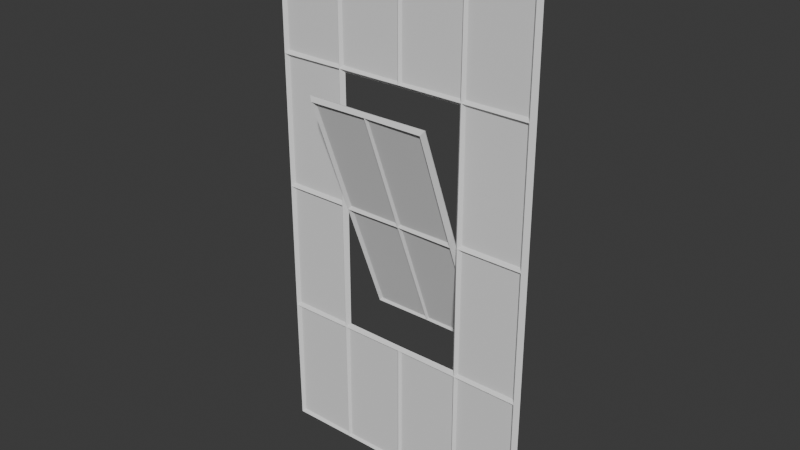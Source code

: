 # Source: Window.blend  (saved by Blender 4.2.66; exported with 4.5.12 LTS)
import bpy
from mathutils import Matrix  # noqa: F401  (used for matrix-valued properties, if any)

bpy.ops.wm.read_factory_settings(use_empty=True)
scene = bpy.context.scene
scene.name = 'Scene'

# ---- collections
col_collection = bpy.data.collections.new('Collection'); scene.collection.children.link(col_collection)
col_outerglasspanes = bpy.data.collections.new('OuterGlassPanes'); col_collection.children.link(col_outerglasspanes)
col_innerglasspanes = bpy.data.collections.new('InnerGlassPanes'); col_collection.children.link(col_innerglasspanes)

# ---- world
world_world = bpy.data.worlds.new('World'); scene.world = world_world
world_world.use_nodes = True; world_world.node_tree.nodes.clear()
_N = world_world.node_tree.nodes; _L = world_world.node_tree.links
n0 = _N.new('ShaderNodeOutputWorld'); n0.name = 'World Output'; n0.location = (300, 300)
n1 = _N.new('ShaderNodeBackground'); n1.name = 'Background'; n1.location = (10, 300)
n1.inputs[0].default_value = (0.05088, 0.05088, 0.05088, 1.0)
_L.new(n1.outputs[0], n0.inputs[0])
n0.is_active_output = True
world_world.color = (0.05088, 0.05088, 0.05088)
world_world.sun_shadow_jitter_overblur = 0.0

# ---- meshes
me_cube_001 = bpy.data.meshes.new('Cube.001')
me_cube_001.from_pydata([(-0.3048, -0.004763, -0.6096), (-0.3048, 0.01238, -0.6096), (-0.3048, -0.004763, 0.6096), (-0.3048, 0.01238, 0.6096), (0.3048, -0.004763, -0.6096), (0.3048, 0.01238, -0.6096), (0.3048, -0.004763, 0.6096), (0.3048, 0.01238, 0.6096), (0.0, -0.00381, -0.6096), (0.0, 0.01143, -0.6096), (0.0, -0.00381, 0.6096), (0.0, 0.01143, 0.6096), (-0.1524, -0.00381, -0.6096), (-0.1524, 0.01143, -0.6096), (-0.1524, -0.00381, 0.6096), (-0.1524, 0.01143, 0.6096), (0.1524, -0.00381, 0.6096), (0.1524, 0.01143, 0.6096), (0.1524, -0.00381, -0.6096), (0.1524, 0.01143, -0.6096), (-0.3048, -0.005715, 0.0), (-0.3048, 0.01333, 0.0), (0.3048, -0.005715, 0.0), (0.3048, 0.01333, 0.0), (-0.1524, -0.005715, 0.0), (-0.1524, 0.01333, 0.0), (0.1524, -0.005715, 0.0), (0.1524, 0.01333, 0.0), (-0.3048, -0.005715, 0.3048), (-0.3048, 0.01334, 0.3048), (0.3048, -0.005715, 0.3048), (0.3048, 0.01334, 0.3048), (0.0, -0.00381, 0.3048), (0.0, 0.01143, 0.3048), (-0.1524, -0.004763, 0.3048), (-0.1524, 0.01238, 0.3048), (0.1524, -0.004763, 0.3048), (0.1524, 0.01238, 0.3048), (-0.3048, -0.005715, -0.3048), (-0.3048, 0.01334, -0.3048), (0.3048, -0.005715, -0.3048), (0.3048, 0.01334, -0.3048), (0.0, -0.00381, -0.3048), (0.0, 0.01143, -0.3048), (-0.1524, -0.004763, -0.3048), (-0.1524, 0.01238, -0.3048), (0.1524, -0.004763, -0.3048), (0.1524, 0.01238, -0.3048), (0.161, 0.00381, 0.3134), (0.16, 0.00381, 0.602), (0.1524, 0.00381, 0.6172), (0.3134, 0.00381, 0.6182), (0.2962, 0.00381, 0.601), (0.3143, 0.00381, 0.3048), (0.2953, 0.00381, 0.3143), (-0.1438, 0.00381, 0.3134), (-0.1448, 0.00381, 0.602), (-0.1524, 0.00381, 0.6172), (0.0, 0.00381, 0.6172), (-0.00762, 0.00381, 0.602), (-0.00762, 0.00381, 0.3124), (0.0, 0.00381, 0.2972), (-0.1438, 0.00381, 0.2962), (-0.2953, 0.00381, 0.3143), (-0.3143, 0.00381, 0.3048), (-0.3134, 0.00381, 0.6182), (-0.2962, 0.00381, 0.601), (-0.16, 0.00381, 0.602), (-0.161, 0.00381, 0.3134), (0.00762, 0.00381, 0.3124), (0.00762, 0.00381, 0.602), (0.1448, 0.00381, 0.602), (0.1438, 0.00381, 0.3134), (0.1438, 0.00381, 0.2962), (-0.2953, 0.00381, -0.2953), (-0.3143, 0.00381, -0.3048), (-0.3143, 0.00381, 0.0), (-0.2953, 0.00381, -0.009525), (-0.1619, 0.00381, -0.009525), (-0.1429, 0.00381, 0.0), (-0.1438, 0.00381, -0.2962), (-0.161, 0.00381, -0.2962), (0.161, 0.00381, -0.2962), (0.1438, 0.00381, -0.2962), (0.1429, 0.00381, 0.0), (0.1619, 0.00381, -0.009525), (0.2953, 0.00381, -0.009525), (0.3143, 0.00381, 0.0), (0.3143, 0.00381, -0.3048), (0.2953, 0.00381, -0.2953), (-0.2953, 0.00381, 0.009525), (-0.2953, 0.00381, 0.2953), (-0.161, 0.00381, 0.2962), (-0.1619, 0.00381, 0.009525), (0.1619, 0.00381, 0.009525), (0.161, 0.00381, 0.2962), (0.2953, 0.00381, 0.2953), (0.2953, 0.00381, 0.009525), (0.16, 0.00381, -0.602), (0.161, 0.00381, -0.3134), (0.2953, 0.00381, -0.3143), (0.3134, 0.00381, -0.6182), (0.2962, 0.00381, -0.601), (0.1524, 0.00381, -0.6172), (-0.1448, 0.00381, -0.602), (-0.1438, 0.00381, -0.3134), (0.0, 0.00381, -0.2972), (-0.00762, 0.00381, -0.3124), (-0.00762, 0.00381, -0.602), (0.0, 0.00381, -0.6172), (-0.1524, 0.00381, -0.6172), (-0.2962, 0.00381, -0.601), (-0.3134, 0.00381, -0.6182), (-0.2953, 0.00381, -0.3143), (-0.161, 0.00381, -0.3134), (-0.16, 0.00381, -0.602), (0.00762, 0.00381, -0.602), (0.00762, 0.00381, -0.3124), (0.1438, 0.00381, -0.3134), (0.1448, 0.00381, -0.602)], [], [(48, 49, 16, 36), (49, 48, 37, 17), (49, 52, 6, 16), (52, 49, 17, 7), (51, 50, 16, 6), (50, 51, 7, 17), (52, 54, 30, 6), (54, 52, 7, 31), (53, 51, 6, 30), (51, 53, 31, 7), (54, 48, 36, 30), (48, 54, 31, 37), (55, 56, 14, 34), (56, 55, 35, 15), (56, 59, 10, 14), (59, 56, 15, 11), (58, 57, 14, 10), (57, 58, 11, 15), (59, 60, 32, 10), (60, 59, 11, 33), (60, 55, 34, 32), (55, 60, 33, 35), (62, 61, 32, 34), (61, 62, 35, 33), (63, 66, 2, 28), (66, 63, 29, 3), (65, 64, 28, 2), (64, 65, 3, 29), (66, 67, 14, 2), (67, 66, 3, 15), (57, 65, 2, 14), (65, 57, 15, 3), (67, 68, 34, 14), (68, 67, 15, 35), (68, 63, 28, 34), (63, 68, 35, 29), (69, 70, 10, 32), (70, 69, 33, 11), (70, 71, 16, 10), (71, 70, 11, 17), (50, 58, 10, 16), (58, 50, 17, 11), (71, 72, 36, 16), (72, 71, 17, 37), (72, 69, 32, 36), (69, 72, 37, 33), (61, 73, 36, 32), (73, 61, 33, 37), (74, 77, 20, 38), (77, 74, 39, 21), (76, 75, 38, 20), (75, 76, 21, 39), (77, 78, 24, 20), (78, 77, 21, 25), (78, 81, 44, 24), (81, 78, 25, 45), (80, 79, 24, 44), (79, 80, 45, 25), (81, 74, 38, 44), (74, 81, 45, 39), (82, 85, 26, 46), (85, 82, 47, 27), (84, 83, 46, 26), (83, 84, 27, 47), (85, 86, 22, 26), (86, 85, 27, 23), (86, 89, 40, 22), (89, 86, 23, 41), (88, 87, 22, 40), (87, 88, 41, 23), (89, 82, 46, 40), (82, 89, 41, 47), (90, 91, 28, 20), (91, 90, 21, 29), (64, 76, 20, 28), (76, 64, 29, 21), (91, 92, 34, 28), (92, 91, 29, 35), (92, 93, 24, 34), (93, 92, 35, 25), (79, 62, 34, 24), (62, 79, 25, 35), (93, 90, 20, 24), (90, 93, 25, 21), (94, 95, 36, 26), (95, 94, 27, 37), (73, 84, 26, 36), (84, 73, 37, 27), (95, 96, 30, 36), (96, 95, 37, 31), (96, 97, 22, 30), (97, 96, 31, 23), (87, 53, 30, 22), (53, 87, 23, 31), (97, 94, 26, 22), (94, 97, 23, 27), (98, 99, 46, 18), (99, 98, 19, 47), (99, 100, 40, 46), (100, 99, 47, 41), (100, 102, 4, 40), (102, 100, 41, 5), (101, 88, 40, 4), (88, 101, 5, 41), (102, 98, 18, 4), (98, 102, 5, 19), (103, 101, 4, 18), (101, 103, 19, 5), (104, 105, 44, 12), (105, 104, 13, 45), (105, 107, 42, 44), (107, 105, 45, 43), (106, 80, 44, 42), (80, 106, 43, 45), (107, 108, 8, 42), (108, 107, 43, 9), (108, 104, 12, 8), (104, 108, 9, 13), (110, 109, 8, 12), (109, 110, 13, 9), (111, 113, 38, 0), (113, 111, 1, 39), (75, 112, 0, 38), (112, 75, 39, 1), (113, 114, 44, 38), (114, 113, 39, 45), (114, 115, 12, 44), (115, 114, 45, 13), (115, 111, 0, 12), (111, 115, 13, 1), (112, 110, 12, 0), (110, 112, 1, 13), (116, 117, 42, 8), (117, 116, 9, 43), (117, 118, 46, 42), (118, 117, 43, 47), (83, 106, 42, 46), (106, 83, 47, 43), (118, 119, 18, 46), (119, 118, 47, 19), (119, 116, 8, 18), (116, 119, 19, 9), (109, 103, 18, 8), (103, 109, 9, 19)])
_uv = me_cube_001.uv_layers.new(name='UVMap')
_uv.uv.foreach_set('vector', [0.5625, 0.4375, 0.625, 0.4375, 0.625, 0.4375, 0.5625, 0.4375, 0.625, 0.4375, 0.5625, 0.4375, 0.5625, 0.4375, 0.625, 0.4375, 0.625, 0.4375, 0.625, 0.5, 0.625, 0.5, 0.625, 0.4375, 0.625, 0.5, 0.625, 0.4375, 0.625, 0.4375, 0.625, 0.5, 0.625, 0.5, 0.625, 0.4375, 0.625, 0.4375, 0.625, 0.5, 0.625, 0.4375, 0.625, 0.5, 0.625, 0.5, 0.625, 0.4375, 0.625, 0.5, 0.5625, 0.5, 0.5625, 0.5, 0.625, 0.5, 0.5625, 0.5, 0.625, 0.5, 0.625, 0.5, 0.5625, 0.5, 0.5625, 0.5, 0.625, 0.5, 0.625, 0.5, 0.5625, 0.5, 0.625, 0.5, 0.5625, 0.5, 0.5625, 0.5, 0.625, 0.5, 0.5625, 0.5, 0.5625, 0.4375, 0.5625, 0.4375, 0.5625, 0.5, 0.5625, 0.4375, 0.5625, 0.5, 0.5625, 0.5, 0.5625, 0.4375, 0.5625, 0.3125, 0.625, 0.3125, 0.625, 0.3125, 0.5625, 0.3125, 0.625, 0.3125, 0.5625, 0.3125, 0.5625, 0.3125, 0.625, 0.3125, 0.625, 0.3125, 0.625, 0.375, 0.625, 0.375, 0.625, 0.3125, 0.625, 0.375, 0.625, 0.3125, 0.625, 0.3125, 0.625, 0.375, 0.625, 0.375, 0.625, 0.3125, 0.625, 0.3125, 0.625, 0.375, 0.625, 0.3125, 0.625, 0.375, 0.625, 0.375, 0.625, 0.3125, 0.625, 0.375, 0.5625, 0.375, 0.5625, 0.375, 0.625, 0.375, 0.5625, 0.375, 0.625, 0.375, 0.625, 0.375, 0.5625, 0.375, 0.5625, 0.375, 0.5625, 0.3125, 0.5625, 0.3125, 0.5625, 0.375, 0.5625, 0.3125, 0.5625, 0.375, 0.5625, 0.375, 0.5625, 0.3125, 0.5625, 0.3125, 0.5625, 0.375, 0.5625, 0.375, 0.5625, 0.3125, 0.5625, 0.375, 0.5625, 0.3125, 0.5625, 0.3125, 0.5625, 0.375, 0.5625, 0.25, 0.625, 0.25, 0.625, 0.25, 0.5625, 0.25, 0.625, 0.25, 0.5625, 0.25, 0.5625, 0.25, 0.625, 0.25, 0.625, 0.25, 0.5625, 0.25, 0.5625, 0.25, 0.625, 0.25, 0.5625, 0.25, 0.625, 0.25, 0.625, 0.25, 0.5625, 0.25, 0.625, 0.25, 0.625, 0.3125, 0.625, 0.3125, 0.625, 0.25, 0.625, 0.3125, 0.625, 0.25, 0.625, 0.25, 0.625, 0.3125, 0.625, 0.3125, 0.625, 0.25, 0.625, 0.25, 0.625, 0.3125, 0.625, 0.25, 0.625, 0.3125, 0.625, 0.3125, 0.625, 0.25, 0.625, 0.3125, 0.5625, 0.3125, 0.5625, 0.3125, 0.625, 0.3125, 0.5625, 0.3125, 0.625, 0.3125, 0.625, 0.3125, 0.5625, 0.3125, 0.5625, 0.3125, 0.5625, 0.25, 0.5625, 0.25, 0.5625, 0.3125, 0.5625, 0.25, 0.5625, 0.3125, 0.5625, 0.3125, 0.5625, 0.25, 0.5625, 0.375, 0.625, 0.375, 0.625, 0.375, 0.5625, 0.375, 0.625, 0.375, 0.5625, 0.375, 0.5625, 0.375, 0.625, 0.375, 0.625, 0.375, 0.625, 0.4375, 0.625, 0.4375, 0.625, 0.375, 0.625, 0.4375, 0.625, 0.375, 0.625, 0.375, 0.625, 0.4375, 0.625, 0.4375, 0.625, 0.375, 0.625, 0.375, 0.625, 0.4375, 0.625, 0.375, 0.625, 0.4375, 0.625, 0.4375, 0.625, 0.375, 0.625, 0.4375, 0.5625, 0.4375, 0.5625, 0.4375, 0.625, 0.4375, 0.5625, 0.4375, 0.625, 0.4375, 0.625, 0.4375, 0.5625, 0.4375, 0.5625, 0.4375, 0.5625, 0.375, 0.5625, 0.375, 0.5625, 0.4375, 0.5625, 0.375, 0.5625, 0.4375, 0.5625, 0.4375, 0.5625, 0.375, 0.5625, 0.375, 0.5625, 0.4375, 0.5625, 0.4375, 0.5625, 0.375, 0.5625, 0.4375, 0.5625, 0.375, 0.5625, 0.375, 0.5625, 0.4375, 0.4375, 0.25, 0.5, 0.25, 0.5, 0.25, 0.4375, 0.25, 0.5, 0.25, 0.4375, 0.25, 0.4375, 0.25, 0.5, 0.25, 0.5, 0.25, 0.4375, 0.25, 0.4375, 0.25, 0.5, 0.25, 0.4375, 0.25, 0.5, 0.25, 0.5, 0.25, 0.4375, 0.25, 0.5, 0.25, 0.5, 0.3125, 0.5, 0.3125, 0.5, 0.25, 0.5, 0.3125, 0.5, 0.25, 0.5, 0.25, 0.5, 0.3125, 0.5, 0.3125, 0.4375, 0.3125, 0.4375, 0.3125, 0.5, 0.3125, 0.4375, 0.3125, 0.5, 0.3125, 0.5, 0.3125, 0.4375, 0.3125, 0.4375, 0.3125, 0.5, 0.3125, 0.5, 0.3125, 0.4375, 0.3125, 0.5, 0.3125, 0.4375, 0.3125, 0.4375, 0.3125, 0.5, 0.3125, 0.4375, 0.3125, 0.4375, 0.25, 0.4375, 0.25, 0.4375, 0.3125, 0.4375, 0.25, 0.4375, 0.3125, 0.4375, 0.3125, 0.4375, 0.25, 0.4375, 0.4375, 0.5, 0.4375, 0.5, 0.4375, 0.4375, 0.4375, 0.5, 0.4375, 0.4375, 0.4375, 0.4375, 0.4375, 0.5, 0.4375, 0.5, 0.4375, 0.4375, 0.4375, 0.4375, 0.4375, 0.5, 0.4375, 0.4375, 0.4375, 0.5, 0.4375, 0.5, 0.4375, 0.4375, 0.4375, 0.5, 0.4375, 0.5, 0.5, 0.5, 0.5, 0.5, 0.4375, 0.5, 0.5, 0.5, 0.4375, 0.5, 0.4375, 0.5, 0.5, 0.5, 0.5, 0.4375, 0.5, 0.4375, 0.5, 0.5, 0.5, 0.4375, 0.5, 0.5, 0.5, 0.5, 0.5, 0.4375, 0.5, 0.4375, 0.5, 0.5, 0.5, 0.5, 0.5, 0.4375, 0.5, 0.5, 0.5, 0.4375, 0.5, 0.4375, 0.5, 0.5, 0.5, 0.4375, 0.5, 0.4375, 0.4375, 0.4375, 0.4375, 0.4375, 0.5, 0.4375, 0.4375, 0.4375, 0.5, 0.4375, 0.5, 0.4375, 0.4375, 0.5, 0.25, 0.5625, 0.25, 0.5625, 0.25, 0.5, 0.25, 0.5625, 0.25, 0.5, 0.25, 0.5, 0.25, 0.5625, 0.25, 0.5625, 0.25, 0.5, 0.25, 0.5, 0.25, 0.5625, 0.25, 0.5, 0.25, 0.5625, 0.25, 0.5625, 0.25, 0.5, 0.25, 0.5625, 0.25, 0.5625, 0.3125, 0.5625, 0.3125, 0.5625, 0.25, 0.5625, 0.3125, 0.5625, 0.25, 0.5625, 0.25, 0.5625, 0.3125, 0.5625, 0.3125, 0.5, 0.3125, 0.5, 0.3125, 0.5625, 0.3125, 0.5, 0.3125, 0.5625, 0.3125, 0.5625, 0.3125, 0.5, 0.3125, 0.5, 0.3125, 0.5625, 0.3125, 0.5625, 0.3125, 0.5, 0.3125, 0.5625, 0.3125, 0.5, 0.3125, 0.5, 0.3125, 0.5625, 0.3125, 0.5, 0.3125, 0.5, 0.25, 0.5, 0.25, 0.5, 0.3125, 0.5, 0.25, 0.5, 0.3125, 0.5, 0.3125, 0.5, 0.25, 0.5, 0.4375, 0.5625, 0.4375, 0.5625, 0.4375, 0.5, 0.4375, 0.5625, 0.4375, 0.5, 0.4375, 0.5, 0.4375, 0.5625, 0.4375, 0.5625, 0.4375, 0.5, 0.4375, 0.5, 0.4375, 0.5625, 0.4375, 0.5, 0.4375, 0.5625, 0.4375, 0.5625, 0.4375, 0.5, 0.4375, 0.5625, 0.4375, 0.5625, 0.5, 0.5625, 0.5, 0.5625, 0.4375, 0.5625, 0.5, 0.5625, 0.4375, 0.5625, 0.4375, 0.5625, 0.5, 0.5625, 0.5, 0.5, 0.5, 0.5, 0.5, 0.5625, 0.5, 0.5, 0.5, 0.5625, 0.5, 0.5625, 0.5, 0.5, 0.5, 0.5, 0.5, 0.5625, 0.5, 0.5625, 0.5, 0.5, 0.5, 0.5625, 0.5, 0.5, 0.5, 0.5, 0.5, 0.5625, 0.5, 0.5, 0.5, 0.5, 0.4375, 0.5, 0.4375, 0.5, 0.5, 0.5, 0.4375, 0.5, 0.5, 0.5, 0.5, 0.5, 0.4375, 0.375, 0.4375, 0.4375, 0.4375, 0.4375, 0.4375, 0.375, 0.4375, 0.4375, 0.4375, 0.375, 0.4375, 0.375, 0.4375, 0.4375, 0.4375, 0.4375, 0.4375, 0.4375, 0.5, 0.4375, 0.5, 0.4375, 0.4375, 0.4375, 0.5, 0.4375, 0.4375, 0.4375, 0.4375, 0.4375, 0.5, 0.4375, 0.5, 0.375, 0.5, 0.375, 0.5, 0.4375, 0.5, 0.375, 0.5, 0.4375, 0.5, 0.4375, 0.5, 0.375, 0.5, 0.375, 0.5, 0.4375, 0.5, 0.4375, 0.5, 0.375, 0.5, 0.4375, 0.5, 0.375, 0.5, 0.375, 0.5, 0.4375, 0.5, 0.375, 0.5, 0.375, 0.4375, 0.375, 0.4375, 0.375, 0.5, 0.375, 0.4375, 0.375, 0.5, 0.375, 0.5, 0.375, 0.4375, 0.375, 0.4375, 0.375, 0.5, 0.375, 0.5, 0.375, 0.4375, 0.375, 0.5, 0.375, 0.4375, 0.375, 0.4375, 0.375, 0.5, 0.375, 0.3125, 0.4375, 0.3125, 0.4375, 0.3125, 0.375, 0.3125, 0.4375, 0.3125, 0.375, 0.3125, 0.375, 0.3125, 0.4375, 0.3125, 0.4375, 0.3125, 0.4375, 0.375, 0.4375, 0.375, 0.4375, 0.3125, 0.4375, 0.375, 0.4375, 0.3125, 0.4375, 0.3125, 0.4375, 0.375, 0.4375, 0.375, 0.4375, 0.3125, 0.4375, 0.3125, 0.4375, 0.375, 0.4375, 0.3125, 0.4375, 0.375, 0.4375, 0.375, 0.4375, 0.3125, 0.4375, 0.375, 0.375, 0.375, 0.375, 0.375, 0.4375, 0.375, 0.375, 0.375, 0.4375, 0.375, 0.4375, 0.375, 0.375, 0.375, 0.375, 0.375, 0.375, 0.3125, 0.375, 0.3125, 0.375, 0.375, 0.375, 0.3125, 0.375, 0.375, 0.375, 0.375, 0.375, 0.3125, 0.375, 0.3125, 0.375, 0.375, 0.375, 0.375, 0.375, 0.3125, 0.375, 0.375, 0.375, 0.3125, 0.375, 0.3125, 0.375, 0.375, 0.375, 0.25, 0.4375, 0.25, 0.4375, 0.25, 0.375, 0.25, 0.4375, 0.25, 0.375, 0.25, 0.375, 0.25, 0.4375, 0.25, 0.4375, 0.25, 0.375, 0.25, 0.375, 0.25, 0.4375, 0.25, 0.375, 0.25, 0.4375, 0.25, 0.4375, 0.25, 0.375, 0.25, 0.4375, 0.25, 0.4375, 0.3125, 0.4375, 0.3125, 0.4375, 0.25, 0.4375, 0.3125, 0.4375, 0.25, 0.4375, 0.25, 0.4375, 0.3125, 0.4375, 0.3125, 0.375, 0.3125, 0.375, 0.3125, 0.4375, 0.3125, 0.375, 0.3125, 0.4375, 0.3125, 0.4375, 0.3125, 0.375, 0.3125, 0.375, 0.3125, 0.375, 0.25, 0.375, 0.25, 0.375, 0.3125, 0.375, 0.25, 0.375, 0.3125, 0.375, 0.3125, 0.375, 0.25, 0.375, 0.25, 0.375, 0.3125, 0.375, 0.3125, 0.375, 0.25, 0.375, 0.3125, 0.375, 0.25, 0.375, 0.25, 0.375, 0.3125, 0.375, 0.375, 0.4375, 0.375, 0.4375, 0.375, 0.375, 0.375, 0.4375, 0.375, 0.375, 0.375, 0.375, 0.375, 0.4375, 0.375, 0.4375, 0.375, 0.4375, 0.4375, 0.4375, 0.4375, 0.4375, 0.375, 0.4375, 0.4375, 0.4375, 0.375, 0.4375, 0.375, 0.4375, 0.4375, 0.4375, 0.4375, 0.4375, 0.375, 0.4375, 0.375, 0.4375, 0.4375, 0.4375, 0.375, 0.4375, 0.4375, 0.4375, 0.4375, 0.4375, 0.375, 0.4375, 0.4375, 0.375, 0.4375, 0.375, 0.4375, 0.4375, 0.4375, 0.375, 0.4375, 0.4375, 0.4375, 0.4375, 0.4375, 0.375, 0.4375, 0.375, 0.4375, 0.375, 0.375, 0.375, 0.375, 0.375, 0.4375, 0.375, 0.375, 0.375, 0.4375, 0.375, 0.4375, 0.375, 0.375, 0.375, 0.375, 0.375, 0.4375, 0.375, 0.4375, 0.375, 0.375, 0.375, 0.4375, 0.375, 0.375, 0.375, 0.375, 0.375, 0.4375])
me_cube_001.update()
me_cube_006 = bpy.data.meshes.new('Cube.006')
me_cube_006.from_pydata([(-0.1524, -0.009525, -1.84e-09), (-0.1524, 0.009525, -1.84e-09), (0.1524, -0.009525, -1.84e-09), (0.1524, 0.009525, -1.84e-09), (5.544e-10, -0.00762, 0.3048), (5.544e-10, 0.00762, 0.3048), (-0.1524, -0.008573, 0.3048), (-0.1524, 0.008572, 0.3048), (0.1524, -0.008573, 0.3048), (0.1524, 0.008572, 0.3048), (5.544e-10, -0.00762, -0.3048), (5.544e-10, 0.00762, -0.3048), (-0.1524, -0.008573, -0.3048), (-0.1524, 0.008572, -0.3048), (0.1524, -0.008573, -0.3048), (0.1524, 0.008572, -0.3048), (5.544e-10, -0.008573, -1.84e-09), (5.544e-10, 0.008572, -1.84e-09), (0.1429, -1.788e-07, 0.009525), (0.008573, -1.788e-07, 0.008572), (0.00762, -1.788e-07, 0.2972), (5.544e-10, -1.788e-07, 0.3124), (0.161, -1.788e-07, 0.3134), (0.1438, -1.788e-07, 0.2962), (0.1619, -1.788e-07, -1.84e-09), (-0.1438, -1.788e-07, 0.2962), (-0.161, -1.788e-07, 0.3134), (-0.00762, -1.788e-07, 0.2972), (-0.008573, -1.788e-07, 0.008572), (-0.1429, -1.788e-07, 0.009525), (-0.1619, -1.788e-07, -1.84e-09), (-0.1429, -1.788e-07, -0.009525), (-0.008573, -1.788e-07, -0.008573), (-0.00762, -1.788e-07, -0.2972), (5.544e-10, -1.788e-07, -0.3124), (-0.161, -1.788e-07, -0.3134), (-0.1438, -1.788e-07, -0.2962), (0.1429, -1.788e-07, -0.009525), (0.161, -1.788e-07, -0.3134), (0.1438, -1.788e-07, -0.2962), (0.00762, -1.788e-07, -0.2972), (0.008573, -1.788e-07, -0.008573)], [], [(18, 19, 16, 2), (19, 18, 3, 17), (19, 20, 4, 16), (20, 19, 17, 5), (20, 23, 8, 4), (23, 20, 5, 9), (22, 21, 4, 8), (21, 22, 9, 5), (23, 18, 2, 8), (18, 23, 9, 3), (24, 22, 8, 2), (22, 24, 3, 9), (25, 27, 4, 6), (27, 25, 7, 5), (21, 26, 6, 4), (26, 21, 5, 7), (27, 28, 16, 4), (28, 27, 5, 17), (28, 29, 0, 16), (29, 28, 17, 1), (29, 25, 6, 0), (25, 29, 1, 7), (26, 30, 0, 6), (30, 26, 7, 1), (31, 32, 16, 0), (32, 31, 1, 17), (32, 33, 10, 16), (33, 32, 17, 11), (33, 36, 12, 10), (36, 33, 11, 13), (35, 34, 10, 12), (34, 35, 13, 11), (36, 31, 0, 12), (31, 36, 13, 1), (30, 35, 12, 0), (35, 30, 1, 13), (37, 39, 14, 2), (39, 37, 3, 15), (38, 24, 2, 14), (24, 38, 15, 3), (39, 40, 10, 14), (40, 39, 15, 11), (34, 38, 14, 10), (38, 34, 11, 15), (40, 41, 16, 10), (41, 40, 11, 17), (41, 37, 2, 16), (37, 41, 17, 3)])
_uv = me_cube_006.uv_layers.new(name='UVMap')
_uv.uv.foreach_set('vector', [0.0, 0.0, 0.0, 0.0, 0.0, 0.0, 0.0, 0.0, 0.0, 0.0, 0.0, 0.0, 0.0, 0.0, 0.0, 0.0, 0.0, 0.0, 0.0, 0.0, 0.0, 0.0, 0.0, 0.0, 0.0, 0.0, 0.0, 0.0, 0.0, 0.0, 0.0, 0.0, 0.0, 0.0, 0.0, 0.0, 0.0, 0.0, 0.0, 0.0, 0.0, 0.0, 0.0, 0.0, 0.0, 0.0, 0.0, 0.0, 0.0, 0.0, 0.0, 0.0, 0.0, 0.0, 0.0, 0.0, 0.0, 0.0, 0.0, 0.0, 0.0, 0.0, 0.0, 0.0, 0.0, 0.0, 0.0, 0.0, 0.0, 0.0, 0.0, 0.0, 0.0, 0.0, 0.0, 0.0, 0.0, 0.0, 0.0, 0.0, 0.0, 0.0, 0.0, 0.0, 0.0, 0.0, 0.0, 0.0, 0.0, 0.0, 0.0, 0.0, 0.0, 0.0, 0.0, 0.0, 0.0, 0.0, 0.0, 0.0, 0.0, 0.0, 0.0, 0.0, 0.0, 0.0, 0.0, 0.0, 0.0, 0.0, 0.0, 0.0, 0.0, 0.0, 0.0, 0.0, 0.0, 0.0, 0.0, 0.0, 0.0, 0.0, 0.0, 0.0, 0.0, 0.0, 0.0, 0.0, 0.0, 0.0, 0.0, 0.0, 0.0, 0.0, 0.0, 0.0, 0.0, 0.0, 0.0, 0.0, 0.0, 0.0, 0.0, 0.0, 0.0, 0.0, 0.0, 0.0, 0.0, 0.0, 0.0, 0.0, 0.0, 0.0, 0.0, 0.0, 0.0, 0.0, 0.0, 0.0, 0.0, 0.0, 0.0, 0.0, 0.0, 0.0, 0.0, 0.0, 0.0, 0.0, 0.0, 0.0, 0.0, 0.0, 0.0, 0.0, 0.0, 0.0, 0.0, 0.0, 0.0, 0.0, 0.0, 0.0, 0.0, 0.0, 0.0, 0.0, 0.0, 0.0, 0.0, 0.0, 0.0, 0.0, 0.0, 0.0, 0.0, 0.0, 0.0, 0.0, 0.0, 0.0, 0.0, 0.0, 0.0, 0.0, 0.0, 0.0, 0.0, 0.0, 0.0, 0.0, 0.0, 0.0, 0.0, 0.0, 0.0, 0.0, 0.0, 0.0, 0.0, 0.0, 0.0, 0.0, 0.0, 0.0, 0.0, 0.0, 0.0, 0.0, 0.0, 0.0, 0.0, 0.0, 0.0, 0.0, 0.0, 0.0, 0.0, 0.0, 0.0, 0.0, 0.0, 0.0, 0.0, 0.0, 0.0, 0.0, 0.0, 0.0, 0.0, 0.0, 0.0, 0.0, 0.0, 0.0, 0.0, 0.0, 0.0, 0.0, 0.0, 0.0, 0.0, 0.0, 0.0, 0.0, 0.0, 0.0, 0.0, 0.0, 0.0, 0.0, 0.0, 0.0, 0.0, 0.0, 0.0, 0.0, 0.0, 0.0, 0.0, 0.0, 0.0, 0.0, 0.0, 0.0, 0.0, 0.0, 0.0, 0.0, 0.0, 0.0, 0.0, 0.0, 0.0, 0.0, 0.0, 0.0, 0.0, 0.0, 0.0, 0.0, 0.0, 0.0, 0.0, 0.0, 0.0, 0.0, 0.0, 0.0, 0.0, 0.0, 0.0, 0.0, 0.0, 0.0, 0.0, 0.0, 0.0, 0.0, 0.0, 0.0, 0.0, 0.0, 0.0, 0.0, 0.0, 0.0, 0.0, 0.0, 0.0, 0.0, 0.0, 0.0, 0.0, 0.0, 0.0, 0.0, 0.0, 0.0, 0.0, 0.0, 0.0, 0.0, 0.0, 0.0, 0.0, 0.0, 0.0, 0.0, 0.0, 0.0, 0.0, 0.0, 0.0, 0.0, 0.0, 0.0, 0.0, 0.0, 0.0, 0.0, 0.0, 0.0, 0.0, 0.0, 0.0, 0.0, 0.0, 0.0, 0.0, 0.0, 0.0, 0.0, 0.0, 0.0, 0.0, 0.0, 0.0, 0.0, 0.0, 0.0, 0.0, 0.0])
me_cube_006.update()
me_cube_009 = bpy.data.meshes.new('Cube.009')
me_cube_009.from_pydata([(0.1623, 0.03634, 0.1565), (0.1614, 0.03634, 0.3006), (0.2987, 0.03634, 0.3001), (0.2977, 0.03634, 0.1569), (0.2998, 0.3048, 0.1559), (0.1602, 0.3048, 0.1554), (0.3008, 0.3048, 0.3011), (0.1593, 0.3048, 0.3016), (0.1597, -0.3048, 0.1552), (0.3004, -0.3048, 0.1556), (0.3013, -0.3048, 0.3014), (0.1587, -0.3048, 0.3019)], [], [(4, 5, 7, 6), (9, 10, 11, 8), (0, 1, 7, 5), (1, 0, 8, 11), (1, 2, 6, 7), (10, 2, 1, 11), (6, 2, 3, 4), (3, 2, 10, 9), (3, 0, 5, 4), (8, 0, 3, 9)])
_uv = me_cube_009.uv_layers.new(name='UVMap')
_uv.uv.foreach_set('vector', [0.5639, 0.498, 0.5637, 0.4407, 0.6237, 0.4403, 0.6235, 0.4984, 0.5638, 0.7518, 0.6236, 0.7514, 0.6238, 0.8099, 0.5636, 0.8095, 0.5625, 0.4375, 0.625, 0.4375, 0.625, 0.4375, 0.5625, 0.4375, 0.625, 0.4375, 0.5625, 0.4375, 0.5625, 0.4375, 0.625, 0.4375, 0.625, 0.4375, 0.625, 0.5, 0.625, 0.5, 0.625, 0.4375, 0.625, 0.5, 0.625, 0.5, 0.625, 0.4375, 0.625, 0.4375, 0.625, 0.5, 0.625, 0.5, 0.5625, 0.5, 0.5625, 0.5, 0.5625, 0.5, 0.625, 0.5, 0.625, 0.5, 0.5625, 0.5, 0.5625, 0.5, 0.5625, 0.4375, 0.5625, 0.4375, 0.5625, 0.5, 0.5625, 0.4375, 0.5625, 0.4375, 0.5625, 0.5, 0.5625, 0.5])
me_cube_009.update()
me_cube_010 = bpy.data.meshes.new('Cube.010')
me_cube_010.from_pydata([(-0.145, 0.03634, 0.1565), (-0.1471, 0.3048, 0.1554), (-0.146, 0.03634, 0.3006), (-0.1477, -0.3048, 0.1552), (-0.007684, 0.03634, 0.156), (-0.007684, 0.03634, 0.3006), (-0.005603, 0.3048, 0.155), (-0.005039, -0.3048, 0.1547), (-0.005039, -0.3048, 0.3019), (-0.1486, -0.3048, 0.3019), (-0.005603, 0.3048, 0.3016), (-0.1481, 0.3048, 0.3016)], [], [(4, 0, 1, 6), (1, 0, 2, 11), (2, 0, 3, 9), (3, 0, 4, 7), (7, 4, 5, 8), (10, 5, 4, 6), (3, 7, 8, 9), (8, 5, 2, 9), (1, 11, 10, 6), (2, 5, 10, 11)])
_uv = me_cube_010.uv_layers.new(name='UVMap')
_uv.uv.foreach_set('vector', [0.5625, 0.375, 0.5625, 0.3125, 0.5625, 0.3125, 0.5625, 0.375, 0.5625, 0.3125, 0.5625, 0.3125, 0.625, 0.3125, 0.625, 0.3125, 0.625, 0.3125, 0.5625, 0.3125, 0.5625, 0.3125, 0.625, 0.3125, 0.5625, 0.3125, 0.5625, 0.3125, 0.5625, 0.375, 0.5625, 0.375, 0.5625, 0.375, 0.5625, 0.375, 0.625, 0.375, 0.625, 0.375, 0.625, 0.375, 0.625, 0.375, 0.5625, 0.375, 0.5625, 0.375, 0.5636, 0.9356, 0.5634, 0.8771, 0.6238, 0.8771, 0.6238, 0.936, 0.625, 0.375, 0.625, 0.375, 0.625, 0.3125, 0.625, 0.3125, 0.5637, 0.3147, 0.6237, 0.3143, 0.6237, 0.3727, 0.5635, 0.3727, 0.625, 0.3125, 0.625, 0.375, 0.625, 0.375, 0.625, 0.3125])
me_cube_010.update()
me_cube_011 = bpy.data.meshes.new('Cube.011')
me_cube_011.from_pydata([(-0.2977, 0.03634, 0.1569), (-0.2998, 0.3048, 0.1559), (-0.2987, 0.03634, 0.3001), (-0.3004, -0.3048, 0.1556), (-0.1623, 0.03634, 0.1565), (-0.1614, 0.03634, 0.3006), (-0.1602, 0.3048, 0.1554), (-0.1597, -0.3048, 0.1552), (-0.1587, -0.3048, 0.3019), (-0.3013, -0.3048, 0.3014), (-0.1593, 0.3048, 0.3016), (-0.3008, 0.3048, 0.3011)], [], [(4, 0, 1, 6), (1, 0, 2, 11), (9, 2, 0, 3), (0, 4, 7, 3), (7, 4, 5, 8), (10, 5, 4, 6), (3, 7, 8, 9), (8, 5, 2, 9), (6, 1, 11, 10), (2, 5, 10, 11)])
_uv = me_cube_011.uv_layers.new(name='UVMap')
_uv.uv.foreach_set('vector', [0.5625, 0.3125, 0.5625, 0.25, 0.5625, 0.25, 0.5625, 0.3125, 0.5625, 0.25, 0.5625, 0.25, 0.625, 0.25, 0.625, 0.25, 0.625, 0.25, 0.625, 0.25, 0.5625, 0.25, 0.5625, 0.25, 0.5625, 0.25, 0.5625, 0.3125, 0.5625, 0.3125, 0.5625, 0.25, 0.5625, 0.3125, 0.5625, 0.3125, 0.625, 0.3125, 0.625, 0.3125, 0.625, 0.3125, 0.625, 0.3125, 0.5625, 0.3125, 0.5625, 0.3125, 0.5638, 0.9982, 0.5636, 0.9405, 0.6238, 0.9401, 0.6236, 0.9986, 0.625, 0.3125, 0.625, 0.3125, 0.625, 0.25, 0.625, 0.25, 0.5637, 0.3093, 0.5639, 0.252, 0.6235, 0.2516, 0.6237, 0.3097, 0.625, 0.25, 0.625, 0.3125, 0.625, 0.3125, 0.625, 0.25])
me_cube_011.update()
me_cube_012 = bpy.data.meshes.new('Cube.012')
me_cube_012.from_pydata([(0.007684, 0.03634, 0.156), (0.005603, 0.3048, 0.155), (0.007684, 0.03634, 0.3006), (0.005039, -0.3048, 0.1547), (0.145, 0.03634, 0.1565), (0.146, 0.03634, 0.3006), (0.1471, 0.3048, 0.1554), (0.1477, -0.3048, 0.1552), (0.1486, -0.3048, 0.3019), (0.005039, -0.3048, 0.3019), (0.1481, 0.3048, 0.3016), (0.005603, 0.3048, 0.3016)], [], [(4, 0, 1, 6), (0, 2, 11, 1), (2, 0, 3, 9), (3, 0, 4, 7), (4, 5, 8, 7), (10, 5, 4, 6), (3, 7, 8, 9), (8, 5, 2, 9), (11, 10, 6, 1), (2, 5, 10, 11)])
_uv = me_cube_012.uv_layers.new(name='UVMap')
_uv.uv.foreach_set('vector', [0.5625, 0.4375, 0.5625, 0.375, 0.5625, 0.375, 0.5625, 0.4375, 0.5625, 0.375, 0.625, 0.375, 0.625, 0.375, 0.5625, 0.375, 0.625, 0.375, 0.5625, 0.375, 0.5625, 0.375, 0.625, 0.375, 0.5625, 0.375, 0.5625, 0.375, 0.5625, 0.4375, 0.5625, 0.4375, 0.5625, 0.4375, 0.625, 0.4375, 0.625, 0.4375, 0.5625, 0.4375, 0.625, 0.4375, 0.625, 0.4375, 0.5625, 0.4375, 0.5625, 0.4375, 0.5634, 0.8729, 0.5636, 0.8144, 0.6238, 0.814, 0.6238, 0.8729, 0.625, 0.4375, 0.625, 0.4375, 0.625, 0.375, 0.625, 0.375, 0.6237, 0.3773, 0.6237, 0.4357, 0.5637, 0.4353, 0.5635, 0.3773, 0.625, 0.375, 0.625, 0.4375, 0.625, 0.4375, 0.625, 0.375])
me_cube_012.update()
me_cube_013 = bpy.data.meshes.new('Cube.013')
me_cube_013.from_pydata([(-0.2977, 0.03634, -0.1474), (-0.2998, 0.3048, -0.1485), (-0.2977, 0.03634, -0.004756), (-0.3004, -0.3048, -0.1487), (-0.1623, 0.03634, -0.1479), (-0.1633, 0.03634, -0.004756), (-0.1602, 0.3048, -0.1489), (-0.1597, -0.3048, -0.1492), (-0.1606, -0.3048, -0.003446), (-0.3004, -0.3048, -0.003446), (-0.1612, 0.3048, -0.003725), (-0.2998, 0.3048, -0.003725)], [], [(4, 0, 1, 6), (1, 0, 2, 11), (2, 0, 3, 9), (3, 0, 4, 7), (7, 4, 5, 8), (10, 5, 4, 6), (8, 9, 3, 7), (8, 5, 2, 9), (11, 10, 6, 1), (11, 2, 5, 10)])
_uv = me_cube_013.uv_layers.new(name='UVMap')
_uv.uv.foreach_set('vector', [0.4375, 0.3125, 0.4375, 0.25, 0.4375, 0.25, 0.4375, 0.3125, 0.4375, 0.25, 0.4375, 0.25, 0.5, 0.25, 0.5, 0.25, 0.5, 0.25, 0.4375, 0.25, 0.4375, 0.25, 0.5, 0.25, 0.4375, 0.25, 0.4375, 0.25, 0.4375, 0.3125, 0.4375, 0.3125, 0.4375, 0.3125, 0.4375, 0.3125, 0.5, 0.3125, 0.5, 0.3125, 0.5, 0.3125, 0.5, 0.3125, 0.4375, 0.3125, 0.4375, 0.3125, 0.4986, 0.9409, 0.4986, 0.9982, 0.439, 0.9982, 0.4388, 0.9405, 0.5, 0.3125, 0.5, 0.3125, 0.5, 0.25, 0.5, 0.25, 0.4985, 0.252, 0.4985, 0.3089, 0.4389, 0.3093, 0.4391, 0.252, 0.5, 0.25, 0.5, 0.25, 0.5, 0.3125, 0.5, 0.3125])
me_cube_013.update()
me_cube_014 = bpy.data.meshes.new('Cube.014')
me_cube_014.from_pydata([(0.1623, 0.03634, -0.1479), (0.1602, 0.3048, -0.1489), (0.1633, 0.03634, -0.004756), (0.1597, -0.3048, -0.1492), (0.2977, 0.03634, -0.1474), (0.2977, 0.03634, -0.004756), (0.2998, 0.3048, -0.1485), (0.3004, -0.3048, -0.1487), (0.3004, -0.3048, -0.003446), (0.1606, -0.3048, -0.003446), (0.2998, 0.3048, -0.003725), (0.1612, 0.3048, -0.003725)], [], [(4, 0, 1, 6), (0, 2, 11, 1), (2, 0, 3, 9), (0, 4, 7, 3), (4, 5, 8, 7), (10, 5, 4, 6), (8, 9, 3, 7), (8, 5, 2, 9), (11, 10, 6, 1), (11, 2, 5, 10)])
_uv = me_cube_014.uv_layers.new(name='UVMap')
_uv.uv.foreach_set('vector', [0.4375, 0.5, 0.4375, 0.4375, 0.4375, 0.4375, 0.4375, 0.5, 0.4375, 0.4375, 0.5, 0.4375, 0.5, 0.4375, 0.4375, 0.4375, 0.5, 0.4375, 0.4375, 0.4375, 0.4375, 0.4375, 0.5, 0.4375, 0.4375, 0.4375, 0.4375, 0.5, 0.4375, 0.5, 0.4375, 0.4375, 0.4375, 0.5, 0.5, 0.5, 0.5, 0.5, 0.4375, 0.5, 0.5, 0.5, 0.5, 0.5, 0.4375, 0.5, 0.4375, 0.5, 0.4986, 0.7518, 0.4986, 0.8091, 0.4388, 0.8095, 0.439, 0.7518, 0.5, 0.5, 0.5, 0.5, 0.5, 0.4375, 0.5, 0.4375, 0.4985, 0.4411, 0.4985, 0.498, 0.4391, 0.498, 0.4389, 0.4407, 0.5, 0.4375, 0.5, 0.4375, 0.5, 0.5, 0.5, 0.5])
me_cube_014.update()
me_cube_015 = bpy.data.meshes.new('Cube.015')
me_cube_015.from_pydata([(-0.2977, 0.03634, 0.004756), (-0.2998, 0.3048, 0.003725), (-0.2977, 0.03634, 0.1474), (-0.3004, -0.3048, 0.003446), (-0.1633, 0.03634, 0.004756), (-0.1623, 0.03634, 0.1479), (-0.1612, 0.3048, 0.003725), (-0.1606, -0.3048, 0.003446), (-0.1597, -0.3048, 0.1492), (-0.3004, -0.3048, 0.1487), (-0.1602, 0.3048, 0.1489), (-0.2998, 0.3048, 0.1485)], [], [(4, 0, 1, 6), (1, 0, 2, 11), (2, 0, 3, 9), (0, 4, 7, 3), (4, 5, 8, 7), (10, 5, 4, 6), (8, 9, 3, 7), (8, 5, 2, 9), (6, 1, 11, 10), (11, 2, 5, 10)])
_uv = me_cube_015.uv_layers.new(name='UVMap')
_uv.uv.foreach_set('vector', [0.5, 0.3125, 0.5, 0.25, 0.5, 0.25, 0.5, 0.3125, 0.5, 0.25, 0.5, 0.25, 0.5625, 0.25, 0.5625, 0.25, 0.5625, 0.25, 0.5, 0.25, 0.5, 0.25, 0.5625, 0.25, 0.5, 0.25, 0.5, 0.3125, 0.5, 0.3125, 0.5, 0.25, 0.5, 0.3125, 0.5625, 0.3125, 0.5625, 0.3125, 0.5, 0.3125, 0.5625, 0.3125, 0.5625, 0.3125, 0.5, 0.3125, 0.5, 0.3125, 0.5612, 0.9405, 0.561, 0.9982, 0.5014, 0.9982, 0.5014, 0.9409, 0.5625, 0.3125, 0.5625, 0.3125, 0.5625, 0.25, 0.5625, 0.25, 0.5015, 0.3089, 0.5015, 0.252, 0.5609, 0.252, 0.5611, 0.3093, 0.5625, 0.25, 0.5625, 0.25, 0.5625, 0.3125, 0.5625, 0.3125])
me_cube_015.update()
me_cube_016 = bpy.data.meshes.new('Cube.016')
me_cube_016.from_pydata([(0.1633, 0.03634, 0.004756), (0.1612, 0.3048, 0.003725), (0.1623, 0.03634, 0.1479), (0.1606, -0.3048, 0.003446), (0.2977, 0.03634, 0.004756), (0.2977, 0.03634, 0.1474), (0.2998, 0.3048, 0.003725), (0.3004, -0.3048, 0.003446), (0.3004, -0.3048, 0.1487), (0.1597, -0.3048, 0.1492), (0.2998, 0.3048, 0.1485), (0.1602, 0.3048, 0.1489)], [], [(4, 0, 1, 6), (1, 0, 2, 11), (2, 0, 3, 9), (0, 4, 7, 3), (4, 5, 8, 7), (10, 5, 4, 6), (9, 3, 7, 8), (8, 5, 2, 9), (11, 10, 6, 1), (11, 2, 5, 10)])
_uv = me_cube_016.uv_layers.new(name='UVMap')
_uv.uv.foreach_set('vector', [0.5, 0.5, 0.5, 0.4375, 0.5, 0.4375, 0.5, 0.5, 0.5, 0.4375, 0.5, 0.4375, 0.5625, 0.4375, 0.5625, 0.4375, 0.5625, 0.4375, 0.5, 0.4375, 0.5, 0.4375, 0.5625, 0.4375, 0.5, 0.4375, 0.5, 0.5, 0.5, 0.5, 0.5, 0.4375, 0.5, 0.5, 0.5625, 0.5, 0.5625, 0.5, 0.5, 0.5, 0.5625, 0.5, 0.5625, 0.5, 0.5, 0.5, 0.5, 0.5, 0.5612, 0.8095, 0.5014, 0.8091, 0.5014, 0.7518, 0.561, 0.7518, 0.5625, 0.5, 0.5625, 0.5, 0.5625, 0.4375, 0.5625, 0.4375, 0.5611, 0.4407, 0.5609, 0.498, 0.5015, 0.498, 0.5015, 0.4411, 0.5625, 0.4375, 0.5625, 0.4375, 0.5625, 0.5, 0.5625, 0.5])
me_cube_016.update()
me_cube_017 = bpy.data.meshes.new('Cube.017')
me_cube_017.from_pydata([(0.1614, 0.03634, -0.3006), (0.1593, 0.3048, -0.3016), (0.1623, 0.03634, -0.1565), (0.1587, -0.3048, -0.3019), (0.2987, 0.03634, -0.3001), (0.2977, 0.03634, -0.1569), (0.3008, 0.3048, -0.3011), (0.3013, -0.3048, -0.3014), (0.3013, -0.3048, -0.3013), (0.1596, -0.3048, -0.16), (0.3004, -0.3048, -0.1556), (0.1597, -0.3048, -0.1552), (0.3008, 0.3048, -0.3008), (0.2998, 0.3048, -0.1559), (0.1602, 0.3048, -0.1606), (0.1602, 0.3048, -0.1554)], [], [(4, 0, 1, 6), (0, 2, 15, 14, 1), (2, 0, 3, 9, 11), (3, 0, 4, 7), (8, 7, 4, 5, 10), (13, 5, 4, 6, 12), (7, 8, 9, 3), (11, 9, 8, 10), (10, 5, 2, 11), (1, 14, 12, 6), (12, 14, 15, 13), (2, 5, 13, 15)])
_uv = me_cube_017.uv_layers.new(name='UVMap')
_uv.uv.foreach_set('vector', [0.375, 0.5, 0.375, 0.4375, 0.375, 0.4375, 0.375, 0.5, 0.375, 0.4375, 0.4375, 0.4375, 0.4375, 0.4375, 0.4353, 0.4375, 0.375, 0.4375, 0.4375, 0.4375, 0.375, 0.4375, 0.375, 0.4375, 0.4354, 0.4375, 0.4375, 0.4375, 0.375, 0.4375, 0.375, 0.4375, 0.375, 0.5, 0.375, 0.5, 0.375, 0.5, 0.375, 0.5, 0.375, 0.5, 0.4375, 0.5, 0.4375, 0.5, 0.4375, 0.5, 0.4375, 0.5, 0.375, 0.5, 0.375, 0.5, 0.3751, 0.5, 0.3764, 0.7514, 0.3764, 0.7514, 0.4344, 0.8095, 0.3762, 0.8099, 0.4364, 0.8095, 0.4344, 0.8095, 0.3764, 0.7514, 0.4362, 0.7518, 0.4375, 0.5, 0.4375, 0.5, 0.4375, 0.4375, 0.4375, 0.4375, 0.3763, 0.4403, 0.4341, 0.4407, 0.3766, 0.4983, 0.3765, 0.4984, 0.3766, 0.4983, 0.4341, 0.4407, 0.4363, 0.4407, 0.4361, 0.498, 0.4375, 0.4375, 0.4375, 0.5, 0.4375, 0.5, 0.4375, 0.4375])
me_cube_017.update()
me_cube_018 = bpy.data.meshes.new('Cube.018')
me_cube_018.from_pydata([(-0.146, 0.03634, -0.3006), (-0.1481, 0.3048, -0.3016), (-0.145, 0.03634, -0.1565), (-0.1486, -0.3048, -0.3019), (-0.007684, 0.03634, -0.3006), (-0.007684, 0.03634, -0.156), (-0.005603, 0.3048, -0.3016), (-0.005039, -0.3048, -0.3019), (-0.005039, -0.3048, -0.1547), (-0.1477, -0.3048, -0.1552), (-0.005603, 0.3048, -0.155), (-0.1471, 0.3048, -0.1554)], [], [(4, 0, 1, 6), (1, 0, 2, 11), (2, 0, 3, 9), (3, 0, 4, 7), (4, 5, 8, 7), (10, 5, 4, 6), (9, 3, 7, 8), (8, 5, 2, 9), (10, 6, 1, 11), (11, 2, 5, 10)])
_uv = me_cube_018.uv_layers.new(name='UVMap')
_uv.uv.foreach_set('vector', [0.375, 0.375, 0.375, 0.3125, 0.375, 0.3125, 0.375, 0.375, 0.375, 0.3125, 0.375, 0.3125, 0.4375, 0.3125, 0.4375, 0.3125, 0.4375, 0.3125, 0.375, 0.3125, 0.375, 0.3125, 0.4375, 0.3125, 0.375, 0.3125, 0.375, 0.3125, 0.375, 0.375, 0.375, 0.375, 0.375, 0.375, 0.4375, 0.375, 0.4375, 0.375, 0.375, 0.375, 0.4375, 0.375, 0.4375, 0.375, 0.375, 0.375, 0.375, 0.375, 0.4364, 0.9356, 0.3762, 0.936, 0.3762, 0.8771, 0.4366, 0.8771, 0.4375, 0.375, 0.4375, 0.375, 0.4375, 0.3125, 0.4375, 0.3125, 0.4365, 0.3727, 0.3763, 0.3727, 0.3763, 0.3143, 0.4363, 0.3147, 0.4375, 0.3125, 0.4375, 0.3125, 0.4375, 0.375, 0.4375, 0.375])
me_cube_018.update()
me_cube_019 = bpy.data.meshes.new('Cube.019')
me_cube_019.from_pydata([(-0.2987, 0.03634, -0.3001), (-0.3008, 0.3048, -0.3011), (-0.2977, 0.03634, -0.1569), (-0.3013, -0.3048, -0.3014), (-0.1614, 0.03634, -0.3006), (-0.1623, 0.03634, -0.1565), (-0.1593, 0.3048, -0.3016), (-0.1587, -0.3048, -0.3019), (-0.1596, -0.3048, -0.16), (-0.3013, -0.3048, -0.3013), (-0.1597, -0.3048, -0.1552), (-0.3004, -0.3048, -0.1556), (-0.1602, 0.3048, -0.1606), (-0.1602, 0.3048, -0.1554), (-0.3008, 0.3048, -0.3008), (-0.2998, 0.3048, -0.1559)], [], [(4, 0, 1, 6), (0, 2, 15, 14, 1), (2, 0, 3, 9, 11), (3, 0, 4, 7), (4, 5, 10, 8, 7), (12, 13, 5, 4, 6), (8, 9, 3, 7), (11, 9, 8, 10), (10, 5, 2, 11), (14, 12, 6, 1), (12, 14, 15, 13), (2, 5, 13, 15)])
_uv = me_cube_019.uv_layers.new(name='UVMap')
_uv.uv.foreach_set('vector', [0.375, 0.3125, 0.375, 0.25, 0.375, 0.25, 0.375, 0.3125, 0.375, 0.25, 0.4375, 0.25, 0.4375, 0.25, 0.3751, 0.25, 0.375, 0.25, 0.4375, 0.25, 0.375, 0.25, 0.375, 0.25, 0.375, 0.25, 0.4375, 0.25, 0.375, 0.25, 0.375, 0.25, 0.375, 0.3125, 0.375, 0.3125, 0.375, 0.3125, 0.4375, 0.3125, 0.4375, 0.3125, 0.4354, 0.3125, 0.375, 0.3125, 0.4353, 0.3125, 0.4375, 0.3125, 0.4375, 0.3125, 0.375, 0.3125, 0.375, 0.3125, 0.4344, 0.9405, 0.3764, 0.9986, 0.3764, 0.9986, 0.3762, 0.9401, 0.4362, 0.9982, 0.3764, 0.9986, 0.4344, 0.9405, 0.4364, 0.9405, 0.4375, 0.3125, 0.4375, 0.3125, 0.4375, 0.25, 0.4375, 0.25, 0.3766, 0.2517, 0.4341, 0.3093, 0.3763, 0.3097, 0.3765, 0.2516, 0.4341, 0.3093, 0.3766, 0.2517, 0.4361, 0.252, 0.4363, 0.3093, 0.4375, 0.25, 0.4375, 0.3125, 0.4375, 0.3125, 0.4375, 0.25])
me_cube_019.update()
me_cube_020 = bpy.data.meshes.new('Cube.020')
me_cube_020.from_pydata([(0.007684, 0.03634, -0.3006), (0.005603, 0.3048, -0.3016), (0.007684, 0.03634, -0.156), (0.005039, -0.3048, -0.3019), (0.146, 0.03634, -0.3006), (0.145, 0.03634, -0.1565), (0.1481, 0.3048, -0.3016), (0.1486, -0.3048, -0.3019), (0.1477, -0.3048, -0.1552), (0.005039, -0.3048, -0.1547), (0.1471, 0.3048, -0.1554), (0.005603, 0.3048, -0.155)], [], [(4, 0, 1, 6), (0, 2, 11, 1), (2, 0, 3, 9), (3, 0, 4, 7), (7, 4, 5, 8), (10, 5, 4, 6), (9, 3, 7, 8), (8, 5, 2, 9), (10, 6, 1, 11), (2, 5, 10, 11)])
_uv = me_cube_020.uv_layers.new(name='UVMap')
_uv.uv.foreach_set('vector', [0.375, 0.4375, 0.375, 0.375, 0.375, 0.375, 0.375, 0.4375, 0.375, 0.375, 0.4375, 0.375, 0.4375, 0.375, 0.375, 0.375, 0.4375, 0.375, 0.375, 0.375, 0.375, 0.375, 0.4375, 0.375, 0.375, 0.375, 0.375, 0.375, 0.375, 0.4375, 0.375, 0.4375, 0.375, 0.4375, 0.375, 0.4375, 0.4375, 0.4375, 0.4375, 0.4375, 0.4375, 0.4375, 0.4375, 0.4375, 0.375, 0.4375, 0.375, 0.4375, 0.4366, 0.8729, 0.3762, 0.8729, 0.3762, 0.814, 0.4364, 0.8144, 0.4375, 0.4375, 0.4375, 0.4375, 0.4375, 0.375, 0.4375, 0.375, 0.4363, 0.4353, 0.3763, 0.4357, 0.3763, 0.3773, 0.4365, 0.3773, 0.4375, 0.375, 0.4375, 0.4375, 0.4375, 0.4375, 0.4375, 0.375])
me_cube_020.update()
me_cube_007 = bpy.data.meshes.new('Cube.007')
me_cube_007.from_pydata([(0.3007, -1.869e-05, 0.009697), (0.01804, -1.869e-05, 0.008727), (0.01604, -1.869e-05, 0.3025), (0.3027, -1.869e-05, 0.3016), (0.2216, 0.3048, 0.3048), (0.009905, 0.3048, 0.3048), (0.3048, 0.3048, 0.006721), (0.3048, 0.3048, 0.3045), (0.01191, 0.3048, 0.005759), (0.3048, -0.116, 0.2664), (0.3048, 0.1835, 0.07127), (0.3048, 0.1044, 0.3026), (0.3048, -0.1044, 0.3026), (0.3048, 0.2039, 0.007711), (0.3048, -0.3048, 0.3045), (0.3048, -0.3048, 0.006723), (0.3048, -0.204, 0.007711), (0.009906, -0.3048, 0.3048), (0.2303, -0.3048, 0.3048), (0.01191, -0.3048, 0.005759), (0.1905, 0.2952, 0.3048), (0.01136, 0.2325, 0.3048), (0.01136, -0.2325, 0.3048), (0.105, -0.2616, 0.3048)], [], [(8, 5, 4, 7, 6), (13, 6, 7, 11, 10), (16, 9, 12, 14, 15), (19, 15, 14, 18, 17), (20, 4, 5, 21), (22, 17, 18, 23), (19, 1, 0, 16, 15), (1, 8, 6, 13, 0), (22, 2, 1, 19, 17), (21, 5, 8, 1, 2), (14, 12, 3, 2, 22, 23, 18), (4, 20, 21, 2, 3, 11, 7), (16, 0, 3, 12, 9), (10, 11, 3, 0, 13)])
_uv = me_cube_007.uv_layers.new(name='UVMap')
_uv.uv.foreach_set('vector', [0.5024, 0.3799, 0.625, 0.3791, 0.625, 0.4659, 0.6249, 0.5, 0.5028, 0.5, 0.5032, 0.5414, 0.5028, 0.5, 0.6249, 0.5, 0.6241, 0.5822, 0.5292, 0.5497, 0.5032, 0.7086, 0.6093, 0.6726, 0.6241, 0.6678, 0.6249, 0.75, 0.5028, 0.75, 0.5024, 0.8701, 0.5028, 0.75, 0.6249, 0.75, 0.625, 0.7806, 0.625, 0.8709, 0.6719, 0.504, 0.6591, 0.5, 0.7459, 0.5, 0.7453, 0.5297, 0.7453, 0.7204, 0.7459, 0.75, 0.6556, 0.75, 0.707, 0.7323, 0.0, 0.0, 0.0, 0.0, 0.0, 0.0, 0.0, 0.0, 0.0, 0.0, 0.0, 0.0, 0.0, 0.0, 0.0, 0.0, 0.0, 0.0, 0.0, 0.0, 0.0, 0.0, 0.0, 0.0, 0.0, 0.0, 0.0, 0.0, 0.0, 0.0, 0.0, 0.0, 0.0, 0.0, 0.0, 0.0, 0.0, 0.0, 0.0, 0.0, 0.0, 0.0, 0.0, 0.0, 0.0, 0.0, 0.0, 0.0, 0.0, 0.0, 0.0, 0.0, 0.0, 0.0, 0.0, 0.0, 0.0, 0.0, 0.0, 0.0, 0.0, 0.0, 0.0, 0.0, 0.0, 0.0, 0.0, 0.0, 0.0, 0.0, 0.0, 0.0, 0.0, 0.0, 0.0, 0.0, 0.0, 0.0, 0.0, 0.0, 0.0, 0.0, 0.0, 0.0, 0.0, 0.0, 0.0, 0.0])
me_cube_007.update()
me_cube_021 = bpy.data.meshes.new('Cube.021')
me_cube_021.from_pydata([(-0.3027, -1.869e-05, 0.3016), (-0.01604, -1.869e-05, 0.3025), (-0.3048, -0.1044, 0.3026), (-0.3048, 0.1044, 0.3026), (-0.3007, -1.869e-05, 0.009697), (-0.3048, -0.204, 0.007711), (-0.01804, -1.869e-05, 0.008727), (-0.3048, 0.2039, 0.007711), (-0.3048, 0.3048, 0.006722), (-0.3048, 0.116, 0.2664), (-0.3048, 0.3048, 0.3045), (-0.01191, 0.3048, 0.005759), (-0.009905, 0.3048, 0.3048), (-0.2304, 0.3048, 0.3048), (-0.01136, 0.2325, 0.3048), (-0.105, 0.2615, 0.3048), (-0.01191, -0.3048, 0.005759), (-0.3048, -0.3048, 0.006722), (-0.009906, -0.3048, 0.3048), (-0.2215, -0.3048, 0.3048), (-0.01136, -0.2325, 0.3048), (-0.1905, -0.2952, 0.3048), (-0.3048, -0.3048, 0.3045), (-0.3048, -0.1836, 0.07127)], [], [(10, 3, 0, 1, 14, 15, 13), (20, 1, 0, 2, 22, 19, 21), (0, 4, 5, 23, 2), (7, 4, 0, 3, 9), (5, 4, 6, 16, 17), (6, 4, 7, 8, 11), (3, 10, 8, 7, 9), (11, 8, 10, 13, 12), (1, 6, 11, 12, 14), (15, 14, 12, 13), (20, 18, 16, 6, 1), (16, 18, 19, 22, 17), (18, 20, 21, 19), (5, 17, 22, 2, 23)])
_uv = me_cube_021.uv_layers.new(name='UVMap')
_uv.uv.foreach_set('vector', [0.0, 0.0, 0.0, 0.0, 0.0, 0.0, 0.0, 0.0, 0.0, 0.0, 0.0, 0.0, 0.0, 0.0, 0.0, 0.0, 0.0, 0.0, 0.0, 0.0, 0.0, 0.0, 0.0, 0.0, 0.0, 0.0, 0.0, 0.0, 0.0, 0.0, 0.0, 0.0, 0.0, 0.0, 0.0, 0.0, 0.0, 0.0, 0.0, 0.0, 0.0, 0.0, 0.0, 0.0, 0.0, 0.0, 0.0, 0.0, 0.0, 0.0, 0.0, 0.0, 0.0, 0.0, 0.0, 0.0, 0.0, 0.0, 0.0, 0.0, 0.0, 0.0, 0.0, 0.0, 0.0, 0.0, 0.0, 0.0, 0.6241, 0.1678, 0.6249, 0.25, 0.5028, 0.25, 0.5032, 0.2086, 0.6093, 0.1726, 0.5024, 0.3701, 0.5028, 0.25, 0.6249, 0.25, 0.625, 0.2805, 0.625, 0.3709, 0.0, 0.0, 0.0, 0.0, 0.0, 0.0, 0.0, 0.0, 0.0, 0.0, 0.793, 0.5177, 0.7547, 0.5297, 0.7541, 0.5, 0.8445, 0.5, 0.0, 0.0, 0.0, 0.0, 0.0, 0.0, 0.0, 0.0, 0.0, 0.0, 0.5024, 0.8799, 0.625, 0.8791, 0.625, 0.9658, 0.6249, 1.0, 0.5028, 1.0, 0.7541, 0.75, 0.7547, 0.7204, 0.8281, 0.7461, 0.8408, 0.75, 0.5032, 0.04135, 0.5028, 0.0, 0.6249, 0.0, 0.6241, 0.08219, 0.5292, 0.04971])
me_cube_021.update()
me_cube_022 = bpy.data.meshes.new('Cube.022')
me_cube_022.from_pydata([(-0.3007, -1.869e-05, -0.009697), (-0.01804, -1.869e-05, -0.008727), (-0.3048, -0.204, -0.007711), (-0.3048, 0.2039, -0.007711), (-0.3027, -1.869e-05, -0.3016), (-0.3048, -0.1044, -0.3026), (-0.01604, -1.869e-05, -0.3025), (-0.3048, 0.1044, -0.3026), (-0.3048, 0.1835, -0.07127), (-0.3048, 0.3048, -0.3045), (-0.3048, 0.3048, -0.006721), (-0.2216, 0.3048, -0.3048), (-0.009905, 0.3048, -0.3048), (-0.1905, 0.2952, -0.3048), (-0.01136, 0.2325, -0.3048), (-0.01191, 0.3048, -0.005759), (-0.01136, -0.2325, -0.3048), (-0.105, -0.2616, -0.3048), (-0.009906, -0.3048, -0.3048), (-0.01191, -0.3048, -0.005759), (-0.2303, -0.3048, -0.3048), (-0.3048, -0.3048, -0.3045), (-0.3048, -0.3048, -0.006723), (-0.3048, -0.116, -0.2664)], [], [(10, 3, 0, 1, 15), (19, 1, 0, 2, 22), (2, 0, 4, 5, 23), (7, 4, 0, 3, 8), (5, 4, 6, 16, 17, 20, 21), (6, 4, 7, 9, 11, 13, 14), (8, 3, 10, 9, 7), (12, 11, 9, 10, 15), (13, 11, 12, 14), (14, 12, 15, 1, 6), (16, 6, 1, 19, 18), (16, 18, 20, 17), (19, 22, 21, 20, 18), (23, 5, 21, 22, 2)])
_uv = me_cube_022.uv_layers.new(name='UVMap')
_uv.uv.foreach_set('vector', [0.0, 0.0, 0.0, 0.0, 0.0, 0.0, 0.0, 0.0, 0.0, 0.0, 0.0, 0.0, 0.0, 0.0, 0.0, 0.0, 0.0, 0.0, 0.0, 0.0, 0.0, 0.0, 0.0, 0.0, 0.0, 0.0, 0.0, 0.0, 0.0, 0.0, 0.0, 0.0, 0.0, 0.0, 0.0, 0.0, 0.0, 0.0, 0.0, 0.0, 0.0, 0.0, 0.0, 0.0, 0.0, 0.0, 0.0, 0.0, 0.0, 0.0, 0.0, 0.0, 0.0, 0.0, 0.0, 0.0, 0.0, 0.0, 0.0, 0.0, 0.0, 0.0, 0.0, 0.0, 0.0, 0.0, 0.0, 0.0, 0.4708, 0.2003, 0.4968, 0.2086, 0.4972, 0.25, 0.3751, 0.25, 0.3759, 0.1678, 0.375, 0.3709, 0.375, 0.2841, 0.3751, 0.25, 0.4972, 0.25, 0.4976, 0.3701, 0.1719, 0.504, 0.1591, 0.5, 0.2459, 0.5, 0.2453, 0.5297, 0.0, 0.0, 0.0, 0.0, 0.0, 0.0, 0.0, 0.0, 0.0, 0.0, 0.0, 0.0, 0.0, 0.0, 0.0, 0.0, 0.0, 0.0, 0.0, 0.0, 0.2453, 0.7204, 0.2459, 0.75, 0.1556, 0.75, 0.207, 0.7323, 0.4976, 0.8799, 0.4972, 1.0, 0.3751, 1.0, 0.375, 0.9694, 0.375, 0.8791, 0.3907, 0.07743, 0.3759, 0.08219, 0.3751, 0.0, 0.4972, 0.0, 0.4968, 0.04135])
me_cube_022.update()
me_cube_023 = bpy.data.meshes.new('Cube.023')
me_cube_023.from_pydata([(0.3007, -1.869e-05, -0.009697), (0.3027, -1.869e-05, -0.3016), (0.3048, -0.204, -0.007711), (0.3048, 0.2039, -0.007711), (0.01804, -1.869e-05, -0.008727), (0.01191, -0.3048, -0.005759), (0.01604, -1.869e-05, -0.3025), (0.01191, 0.3048, -0.005759), (0.009905, 0.3048, -0.3048), (0.3048, 0.3048, -0.006722), (0.3048, 0.3048, -0.3045), (0.2304, 0.3048, -0.3048), (0.3048, 0.1044, -0.3026), (0.3048, 0.116, -0.2664), (0.105, 0.2615, -0.3048), (0.01136, 0.2325, -0.3048), (0.01136, -0.2325, -0.3048), (0.009906, -0.3048, -0.3048), (0.1905, -0.2952, -0.3048), (0.2215, -0.3048, -0.3048), (0.3048, -0.3048, -0.3045), (0.3048, -0.1044, -0.3026), (0.3048, -0.3048, -0.006722), (0.3048, -0.1836, -0.07127)], [], [(3, 0, 1, 12, 13), (21, 1, 0, 2, 23), (22, 2, 0, 4, 5), (3, 9, 7, 4, 0), (16, 17, 5, 4, 6), (4, 7, 8, 15, 6), (8, 7, 9, 10, 11), (13, 12, 10, 9, 3), (11, 10, 12, 1, 6, 15, 14), (8, 11, 14, 15), (18, 16, 6, 1, 21, 20, 19), (19, 17, 16, 18), (5, 17, 19, 20, 22), (21, 23, 2, 22, 20)])
_uv = me_cube_023.uv_layers.new(name='UVMap')
_uv.uv.foreach_set('vector', [0.0, 0.0, 0.0, 0.0, 0.0, 0.0, 0.0, 0.0, 0.0, 0.0, 0.0, 0.0, 0.0, 0.0, 0.0, 0.0, 0.0, 0.0, 0.0, 0.0, 0.0, 0.0, 0.0, 0.0, 0.0, 0.0, 0.0, 0.0, 0.0, 0.0, 0.0, 0.0, 0.0, 0.0, 0.0, 0.0, 0.0, 0.0, 0.0, 0.0, 0.0, 0.0, 0.0, 0.0, 0.0, 0.0, 0.0, 0.0, 0.0, 0.0, 0.0, 0.0, 0.0, 0.0, 0.0, 0.0, 0.0, 0.0, 0.0, 0.0, 0.375, 0.3791, 0.4976, 0.3799, 0.4972, 0.5, 0.3751, 0.5, 0.375, 0.4695, 0.3907, 0.5774, 0.3759, 0.5822, 0.3751, 0.5, 0.4972, 0.5, 0.4968, 0.5414, 0.0, 0.0, 0.0, 0.0, 0.0, 0.0, 0.0, 0.0, 0.0, 0.0, 0.0, 0.0, 0.0, 0.0, 0.2541, 0.5, 0.3445, 0.5, 0.293, 0.5177, 0.2547, 0.5297, 0.0, 0.0, 0.0, 0.0, 0.0, 0.0, 0.0, 0.0, 0.0, 0.0, 0.0, 0.0, 0.0, 0.0, 0.3408, 0.75, 0.2541, 0.75, 0.2547, 0.7204, 0.3281, 0.7461, 0.4976, 0.8701, 0.375, 0.8709, 0.375, 0.7842, 0.3751, 0.75, 0.4972, 0.75, 0.3759, 0.6678, 0.4708, 0.7003, 0.4968, 0.7086, 0.4972, 0.75, 0.3751, 0.75])
me_cube_023.update()

# ---- objects
ob_outerframe = bpy.data.objects.new('OuterFrame', me_cube_001)
ob_innerframe = bpy.data.objects.new('InnerFrame', me_cube_006)
ob_empty = bpy.data.objects.new('Empty', None)
ob_outerglass = bpy.data.objects.new('OuterGlass', me_cube_009)
ob_outerglass_001 = bpy.data.objects.new('OuterGlass.001', me_cube_010)
ob_outerglass_002 = bpy.data.objects.new('OuterGlass.002', me_cube_011)
ob_outerglass_003 = bpy.data.objects.new('OuterGlass.003', me_cube_012)
ob_outerglass_004 = bpy.data.objects.new('OuterGlass.004', me_cube_013)
ob_outerglass_005 = bpy.data.objects.new('OuterGlass.005', me_cube_014)
ob_outerglass_006 = bpy.data.objects.new('OuterGlass.006', me_cube_015)
ob_outerglass_007 = bpy.data.objects.new('OuterGlass.007', me_cube_016)
ob_outerglass_008 = bpy.data.objects.new('OuterGlass.008', me_cube_017)
ob_outerglass_009 = bpy.data.objects.new('OuterGlass.009', me_cube_018)
ob_outerglass_010 = bpy.data.objects.new('OuterGlass.010', me_cube_019)
ob_outerglass_011 = bpy.data.objects.new('OuterGlass.011', me_cube_020)
ob_innerglass = bpy.data.objects.new('InnerGlass', me_cube_007)
ob_innerglass_001 = bpy.data.objects.new('InnerGlass.001', me_cube_021)
ob_innerglass_002 = bpy.data.objects.new('InnerGlass.002', me_cube_022)
ob_innerglass_003 = bpy.data.objects.new('InnerGlass.003', me_cube_023)

# ---- transforms, parenting, visibility, modifiers, constraints
ob_outerframe.location = (0.0, 0.0, 0.0)
ob_innerframe.location = (0.0, 0.002662, 0.0)
ob_innerframe.rotation_euler = (0.3519, -0.0, 0.0)
ob_innerframe.scale = (0.8898, 1.0, 0.9431)
ob_empty.location = (0.0, 0.0, 0.0)
ob_empty.rotation_euler = (0.0, 1.571, 0.0)
ob_empty.empty_display_type = 'ARROWS'
ob_outerglass.location = (0.0, 0.004089, 0.0)
ob_outerglass.scale = (0.9917, -0.007687, 2.003)
ob_outerglass_001.location = (0.0, 0.004089, 0.0)
ob_outerglass_001.scale = (0.9917, -0.007687, 2.003)
ob_outerglass_002.location = (0.0, 0.004089, 0.0)
ob_outerglass_002.scale = (0.9917, -0.007687, 2.003)
ob_outerglass_003.location = (0.0, 0.004089, 0.0)
ob_outerglass_003.scale = (0.9917, -0.007687, 2.003)
ob_outerglass_004.location = (0.0, 0.004089, 0.0)
ob_outerglass_004.scale = (0.9917, -0.007687, 2.003)
ob_outerglass_005.location = (0.0, 0.004089, 0.0)
ob_outerglass_005.scale = (0.9917, -0.007687, 2.003)
ob_outerglass_006.location = (0.0, 0.004089, 0.0)
ob_outerglass_006.scale = (0.9917, -0.007687, 2.003)
ob_outerglass_007.location = (0.0, 0.004089, 0.0)
ob_outerglass_007.scale = (0.9917, -0.007687, 2.003)
ob_outerglass_008.location = (0.0, 0.004089, 0.0)
ob_outerglass_008.scale = (0.9917, -0.007687, 2.003)
ob_outerglass_009.location = (0.0, 0.004089, 0.0)
ob_outerglass_009.scale = (0.9917, -0.007687, 2.003)
ob_outerglass_010.location = (0.0, 0.004089, 0.0)
ob_outerglass_010.scale = (0.9917, -0.007687, 2.003)
ob_outerglass_011.location = (0.0, 0.004089, 0.0)
ob_outerglass_011.scale = (0.9917, -0.007687, 2.003)
ob_innerglass.location = (0.0, 0.002662, 0.0)
ob_innerglass.rotation_euler = (0.3519, -0.0, 0.0)
ob_innerglass.scale = (0.4228, 0.009566, 0.9264)
ob_innerglass_001.location = (0.0, 0.002662, 0.0)
ob_innerglass_001.rotation_euler = (0.3519, -0.0, 0.0)
ob_innerglass_001.scale = (0.4228, 0.009566, 0.9264)
ob_innerglass_002.location = (0.0, 0.002662, 0.0)
ob_innerglass_002.rotation_euler = (0.3519, -0.0, 0.0)
ob_innerglass_002.scale = (0.4228, 0.009566, 0.9264)
ob_innerglass_003.location = (0.0, 0.002662, 0.0)
ob_innerglass_003.rotation_euler = (0.3519, -0.0, 0.0)
ob_innerglass_003.scale = (0.4228, 0.009566, 0.9264)

# ---- collection membership
col_collection.objects.link(ob_outerframe)
col_collection.objects.link(ob_innerframe)
col_collection.objects.link(ob_empty)
col_outerglasspanes.objects.link(ob_outerglass)
col_outerglasspanes.objects.link(ob_outerglass_001)
col_outerglasspanes.objects.link(ob_outerglass_002)
col_outerglasspanes.objects.link(ob_outerglass_003)
col_outerglasspanes.objects.link(ob_outerglass_004)
col_outerglasspanes.objects.link(ob_outerglass_005)
col_outerglasspanes.objects.link(ob_outerglass_006)
col_outerglasspanes.objects.link(ob_outerglass_007)
col_outerglasspanes.objects.link(ob_outerglass_008)
col_outerglasspanes.objects.link(ob_outerglass_009)
col_outerglasspanes.objects.link(ob_outerglass_010)
col_outerglasspanes.objects.link(ob_outerglass_011)
col_innerglasspanes.objects.link(ob_innerglass)
col_innerglasspanes.objects.link(ob_innerglass_001)
col_innerglasspanes.objects.link(ob_innerglass_002)
col_innerglasspanes.objects.link(ob_innerglass_003)

# ---- scene / render settings (as saved in the file)
scene.frame_start = 1; scene.frame_end = 250; scene.frame_set(1)
scene.render.engine = 'BLENDER_EEVEE_NEXT'
bpy.context.view_layer.update()

# ---- added for rendering (the .blend has no active camera and no usable light): camera, sun
cam_auto = bpy.data.cameras.new('AutoCamera')
cam_auto.lens = 50.0
cam_auto.sensor_width = 36.0
cam_auto.clip_end = 1000.0
ob_auto_camera = bpy.data.objects.new('AutoCamera', cam_auto)
scene.collection.objects.link(ob_auto_camera)
ob_auto_camera.location = (1.29956, -1.55681, 1.03965)
ob_auto_camera.rotation_euler = (1.09748, -7.21219e-08, 0.694738)
scene.camera = ob_auto_camera
light_auto_sun = bpy.data.lights.new('AutoSun', 'SUN')
light_auto_sun.energy = 3.0
light_auto_sun.angle = 0.0523599
ob_auto_sun = bpy.data.objects.new('AutoSun', light_auto_sun)
scene.collection.objects.link(ob_auto_sun)
ob_auto_sun.rotation_euler = (0.872665, 0.174533, 0.523599)
bpy.context.view_layer.update()
